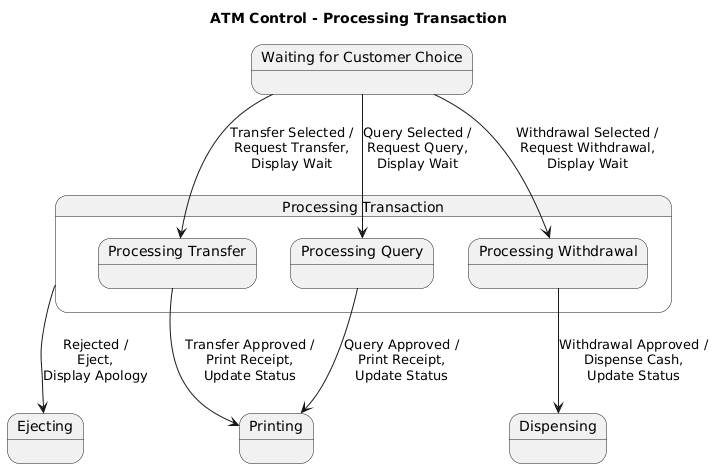

The diagram above was rendered by PlantUML. Its source (embedded in the PNG):
@startuml
title ATM Control - Processing Transaction

state "Waiting for Customer Choice" as WaitingForChoice

state "Processing Transaction" as ProcessingTransaction {
  state "Processing Transfer" as ProcessingTransfer
  state "Processing Query" as ProcessingQuery
  state "Processing Withdrawal" as ProcessingWithdrawal
}

state Ejecting
state Printing
state Dispensing

WaitingForChoice --> ProcessingTransfer : Transfer Selected /\nRequest Transfer,\nDisplay Wait
WaitingForChoice --> ProcessingQuery : Query Selected /\nRequest Query,\nDisplay Wait
WaitingForChoice --> ProcessingWithdrawal : Withdrawal Selected /\nRequest Withdrawal,\nDisplay Wait

ProcessingTransaction --> Ejecting : Rejected /\nEject,\nDisplay Apology
ProcessingTransfer --> Printing : Transfer Approved /\nPrint Receipt,\nUpdate Status
ProcessingQuery --> Printing : Query Approved /\nPrint Receipt,\nUpdate Status
ProcessingWithdrawal --> Dispensing : Withdrawal Approved /\nDispense Cash,\nUpdate Status
@enduml